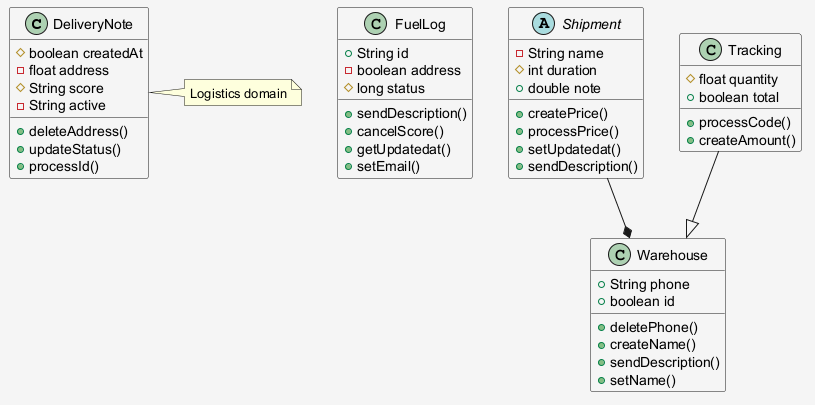

The diagram above was rendered by PlantUML. Its source (embedded in the PNG):
@startuml
skinparam shadowing false
skinparam backgroundColor #F5F5F5
class DeliveryNote {
  #boolean createdAt
  -float address
  #String score
  -String active
  +deleteAddress()
  +updateStatus()
  +processId()
}
class FuelLog {
  +String id
  -boolean address
  #long status
  +sendDescription()
  +cancelScore()
  +getUpdatedat()
  +setEmail()
}
abstract class Shipment {
  -String name
  #int duration
  +double note
  +createPrice()
  +processPrice()
  +setUpdatedat()
  +sendDescription()
}
class Warehouse {
  +String phone
  +boolean id
  +deletePhone()
  +createName()
  +sendDescription()
  +setName()
}
class Tracking {
  #float quantity
  +boolean total
  +processCode()
  +createAmount()
}
Shipment --* Warehouse
Tracking --|> Warehouse
note right of DeliveryNote : Logistics domain
@enduml